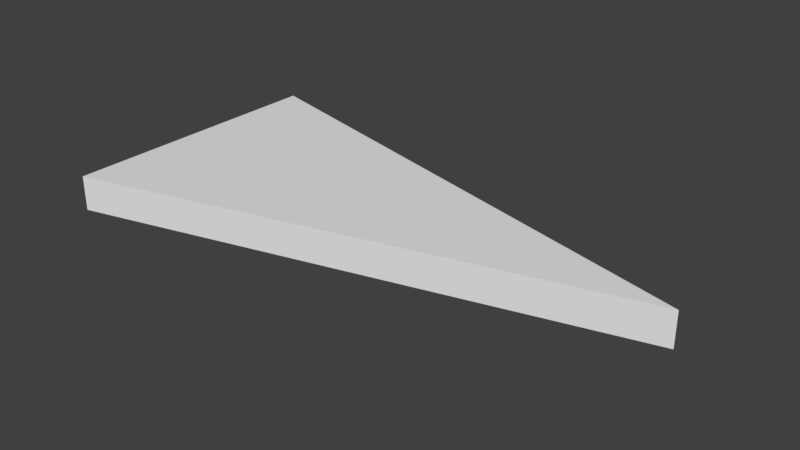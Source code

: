 # Source: ISO_Triangle_4x2x0.25.blend  (saved by Blender 2.77.0; exported with 4.5.12 LTS)
import bpy
from mathutils import Matrix  # noqa: F401  (used for matrix-valued properties, if any)

bpy.ops.wm.read_factory_settings(use_empty=True)
scene = bpy.context.scene
scene.name = 'Scene'

# ---- collections
col_collection_1 = bpy.data.collections.new('Collection 1'); scene.collection.children.link(col_collection_1)

# ---- world
world_world = bpy.data.worlds.new('World'); scene.world = world_world
world_world.color = (0.05088, 0.05088, 0.05088)
world_world.use_sun_shadow = False
world_world.sun_shadow_jitter_overblur = 0.0
world_world.cycles.sampling_method = 'MANUAL'

# ---- meshes
me_vert = bpy.data.meshes.new('Vert')
me_vert.from_pydata([(0.0, 0.0, 0.0), (0.0, 2.0, 0.0), (0.0, 0.0, 0.25), (0.0, 2.0, 0.25), (3.873, 1.0, 0.0), (3.873, 1.0, 0.25)], [], [(1, 4, 0), (3, 2, 5), (4, 1, 3, 5), (0, 4, 5, 2), (1, 0, 2, 3)])
me_vert.use_remesh_preserve_volume = False
me_vert.use_remesh_preserve_attributes = False
me_vert.use_mirror_vertex_groups = False
me_vert.update()

# ---- objects
ob_iso_triangle_4x2x0_25 = bpy.data.objects.new('Iso_Triangle 4x2x0.25', me_vert)

# ---- transforms, parenting, visibility, modifiers, constraints
ob_iso_triangle_4x2x0_25.location = (0.0, 0.0, 0.0)
ob_iso_triangle_4x2x0_25.lineart.crease_threshold = 0.0

# ---- collection membership
col_collection_1.objects.link(ob_iso_triangle_4x2x0_25)

# ---- scene / render settings (as saved in the file)
scene.frame_start = 1; scene.frame_end = 250; scene.frame_set(1)
scene.render.engine = 'BLENDER_EEVEE_NEXT'
scene.render.resolution_percentage = 50
scene.render.dither_intensity = 0.0
scene.cycles.use_denoising = False
scene.cycles.samples = 128
scene.cycles.sampling_pattern = 'TABULATED_SOBOL'
scene.cycles.light_sampling_threshold = 0.0
scene.cycles.use_adaptive_sampling = False
scene.cycles.use_light_tree = False
scene.cycles.blur_glossy = 0.0
scene.cycles.sample_clamp_indirect = 0.0
scene.view_settings.view_transform = 'Standard'
bpy.context.view_layer.update()

# ---- added for rendering (the .blend has no active camera and no usable light): camera, sun
cam_auto = bpy.data.cameras.new('AutoCamera')
cam_auto.lens = 50.0
cam_auto.sensor_width = 36.0
cam_auto.clip_end = 1000.0
ob_auto_camera = bpy.data.objects.new('AutoCamera', cam_auto)
scene.collection.objects.link(ob_auto_camera)
ob_auto_camera.location = (5.97597, -3.84742, 3.35662)
ob_auto_camera.rotation_euler = (1.09748, -7.21219e-08, 0.694738)
scene.camera = ob_auto_camera
light_auto_sun = bpy.data.lights.new('AutoSun', 'SUN')
light_auto_sun.energy = 3.0
light_auto_sun.angle = 0.0523599
ob_auto_sun = bpy.data.objects.new('AutoSun', light_auto_sun)
scene.collection.objects.link(ob_auto_sun)
ob_auto_sun.rotation_euler = (0.872665, 0.174533, 0.523599)
bpy.context.view_layer.update()
